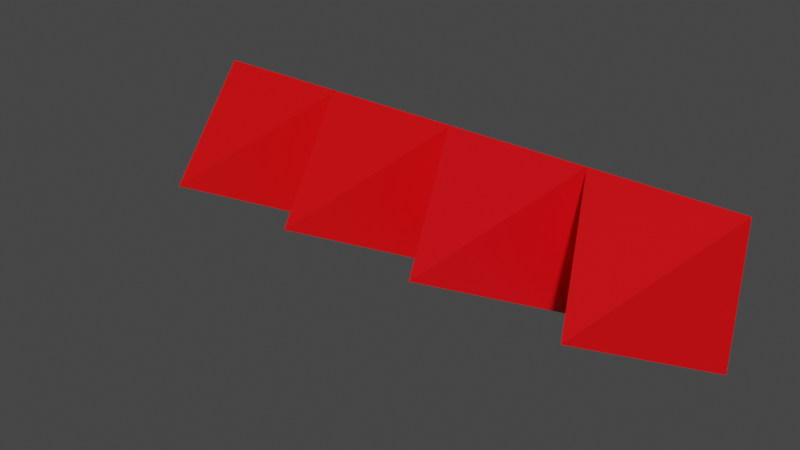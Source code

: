 # Source: SpikesDer.blend  (saved by Blender 3.1.7; exported with 4.5.12 LTS)
import bpy
from mathutils import Matrix  # noqa: F401  (used for matrix-valued properties, if any)

bpy.ops.wm.read_factory_settings(use_empty=True)
scene = bpy.context.scene
scene.name = 'Scene'

# ---- collections
col_collection = bpy.data.collections.new('Collection'); scene.collection.children.link(col_collection)

# ---- materials (node trees are filled in below, after node groups)
mat_material_005 = bpy.data.materials.new('Material.005')
mat_material_005.use_transparent_shadow = False
mat_material_002 = bpy.data.materials.new('Material.002')
mat_material_002.use_transparent_shadow = False
mat_material_001 = bpy.data.materials.new('Material.001')
mat_material_001.use_transparent_shadow = False
mat_material_004 = bpy.data.materials.new('Material.004')
mat_material_004.use_transparent_shadow = False

# ---- material node trees
mat_material_005.use_nodes = True; mat_material_005.node_tree.nodes.clear()
_N = mat_material_005.node_tree.nodes; _L = mat_material_005.node_tree.links
n0 = _N.new('ShaderNodeBsdfPrincipled'); n0.name = 'Principled BSDF'; n0.location = (10, 300)
n0.distribution = 'GGX'
n0.subsurface_method = 'RANDOM_WALK_SKIN'
n0.inputs[0].default_value = (0.8, 0.0, 0.001567, 1.0)
n0.inputs[3].default_value = 1.45
n0.inputs[27].default_value = (0.0, 0.0, 0.0, 1.0)
n0.inputs[28].default_value = 1.0
n1 = _N.new('ShaderNodeOutputMaterial'); n1.name = 'Material Output'; n1.location = (300, 300)
_L.new(n0.outputs[0], n1.inputs[0])
n1.is_active_output = True
mat_material_002.use_nodes = True; mat_material_002.node_tree.nodes.clear()
_N = mat_material_002.node_tree.nodes; _L = mat_material_002.node_tree.links
n0 = _N.new('ShaderNodeBsdfPrincipled'); n0.name = 'Principled BSDF'; n0.location = (10, 300)
n0.distribution = 'GGX'
n0.subsurface_method = 'RANDOM_WALK_SKIN'
n0.inputs[0].default_value = (0.8, 0.0, 0.004522, 1.0)
n0.inputs[3].default_value = 1.45
n0.inputs[27].default_value = (0.0, 0.0, 0.0, 1.0)
n0.inputs[28].default_value = 1.0
n1 = _N.new('ShaderNodeOutputMaterial'); n1.name = 'Material Output'; n1.location = (300, 300)
_L.new(n0.outputs[0], n1.inputs[0])
n1.is_active_output = True
mat_material_001.use_nodes = True; mat_material_001.node_tree.nodes.clear()
_N = mat_material_001.node_tree.nodes; _L = mat_material_001.node_tree.links
n0 = _N.new('ShaderNodeBsdfPrincipled'); n0.name = 'Principled BSDF'; n0.location = (10, 300)
n0.distribution = 'GGX'
n0.subsurface_method = 'RANDOM_WALK_SKIN'
n0.inputs[0].default_value = (0.8, 0.0, 0.002758, 1.0)
n0.inputs[3].default_value = 1.45
n0.inputs[27].default_value = (0.0, 0.0, 0.0, 1.0)
n0.inputs[28].default_value = 1.0
n1 = _N.new('ShaderNodeOutputMaterial'); n1.name = 'Material Output'; n1.location = (300, 300)
_L.new(n0.outputs[0], n1.inputs[0])
n1.is_active_output = True
mat_material_004.use_nodes = True; mat_material_004.node_tree.nodes.clear()
_N = mat_material_004.node_tree.nodes; _L = mat_material_004.node_tree.links
n0 = _N.new('ShaderNodeBsdfPrincipled'); n0.name = 'Principled BSDF'; n0.location = (10, 300)
n0.distribution = 'GGX'
n0.subsurface_method = 'RANDOM_WALK_SKIN'
n0.inputs[0].default_value = (0.8, 0.0, 0.002217, 1.0)
n0.inputs[3].default_value = 1.45
n0.inputs[27].default_value = (0.0, 0.0, 0.0, 1.0)
n0.inputs[28].default_value = 1.0
n1 = _N.new('ShaderNodeOutputMaterial'); n1.name = 'Material Output'; n1.location = (300, 300)
_L.new(n0.outputs[0], n1.inputs[0])
n1.is_active_output = True

# ---- world
world_world = bpy.data.worlds.new('World'); scene.world = world_world
world_world.use_nodes = True; world_world.node_tree.nodes.clear()
_N = world_world.node_tree.nodes; _L = world_world.node_tree.links
n0 = _N.new('ShaderNodeOutputWorld'); n0.name = 'World Output'; n0.location = (300, 300)
n1 = _N.new('ShaderNodeBackground'); n1.name = 'Background'; n1.location = (10, 300)
n1.inputs[0].default_value = (0.05088, 0.05088, 0.05088, 1.0)
_L.new(n1.outputs[0], n0.inputs[0])
n0.is_active_output = True
world_world.color = (0.05088, 0.05088, 0.05088)
world_world.use_sun_shadow = False
world_world.sun_shadow_jitter_overblur = 0.0

# ---- meshes
me_cube_005 = bpy.data.meshes.new('Cube.005')
me_cube_005.from_pydata([(-1.0, -1.0, -1.0), (0.0, 0.0, 1.0), (-1.0, 1.0, -1.0), (0.0, 0.0, 1.0), (1.0, -1.0, -1.0), (0.0, 0.0, 1.0), (1.0, 1.0, -1.0), (0.0, 0.0, 1.0), (2.924, -1.0, -1.0), (3.924, 0.0, 1.0), (2.924, 1.0, -1.0), (3.924, 0.0, 1.0), (4.924, -1.0, -1.0), (3.924, 0.0, 1.0), (4.924, 1.0, -1.0), (3.924, 0.0, 1.0), (4.922, -1.0, -1.0), (5.922, 0.0, 1.0), (4.922, 1.0, -1.0), (5.922, 0.0, 1.0), (6.922, -1.0, -1.0), (5.922, 0.0, 1.0), (6.922, 1.0, -1.0), (5.922, 0.0, 1.0), (0.9549, -1.0, -1.0), (1.955, 0.0, 1.0), (0.9549, 1.0, -1.0), (1.955, 0.0, 1.0), (2.955, -1.0, -1.0), (1.955, 0.0, 1.0), (2.955, 1.0, -1.0), (1.955, 0.0, 1.0)], [], [(0, 1, 3, 2), (2, 3, 7, 6), (6, 7, 5, 4), (4, 5, 1, 0), (2, 6, 4, 0), (7, 3, 1, 5), (8, 9, 11, 10), (10, 11, 15, 14), (14, 15, 13, 12), (12, 13, 9, 8), (10, 14, 12, 8), (15, 11, 9, 13), (16, 17, 19, 18), (18, 19, 23, 22), (22, 23, 21, 20), (20, 21, 17, 16), (18, 22, 20, 16), (23, 19, 17, 21), (24, 25, 27, 26), (26, 27, 31, 30), (30, 31, 29, 28), (28, 29, 25, 24), (26, 30, 28, 24), (31, 27, 25, 29)])
me_cube_005.polygons.foreach_set('material_index', [0, 0, 0, 0, 0, 0, 1, 1, 1, 1, 1, 1, 2, 2, 2, 2, 2, 2, 3, 3, 3, 3, 3, 3])
_uv = me_cube_005.uv_layers.new(name='UVMap')
_uv.uv.foreach_set('vector', [0.375, 0.0, 0.625, 0.0, 0.625, 0.25, 0.375, 0.25, 0.375, 0.25, 0.625, 0.25, 0.625, 0.5, 0.375, 0.5, 0.375, 0.5, 0.625, 0.5, 0.625, 0.75, 0.375, 0.75, 0.375, 0.75, 0.625, 0.75, 0.625, 1.0, 0.375, 1.0, 0.125, 0.5, 0.375, 0.5, 0.375, 0.75, 0.125, 0.75, 0.625, 0.5, 0.875, 0.5, 0.875, 0.75, 0.625, 0.75, 0.375, 0.0, 0.625, 0.0, 0.625, 0.25, 0.375, 0.25, 0.375, 0.25, 0.625, 0.25, 0.625, 0.5, 0.375, 0.5, 0.375, 0.5, 0.625, 0.5, 0.625, 0.75, 0.375, 0.75, 0.375, 0.75, 0.625, 0.75, 0.625, 1.0, 0.375, 1.0, 0.125, 0.5, 0.375, 0.5, 0.375, 0.75, 0.125, 0.75, 0.625, 0.5, 0.875, 0.5, 0.875, 0.75, 0.625, 0.75, 0.375, 0.0, 0.625, 0.0, 0.625, 0.25, 0.375, 0.25, 0.375, 0.25, 0.625, 0.25, 0.625, 0.5, 0.375, 0.5, 0.375, 0.5, 0.625, 0.5, 0.625, 0.75, 0.375, 0.75, 0.375, 0.75, 0.625, 0.75, 0.625, 1.0, 0.375, 1.0, 0.125, 0.5, 0.375, 0.5, 0.375, 0.75, 0.125, 0.75, 0.625, 0.5, 0.875, 0.5, 0.875, 0.75, 0.625, 0.75, 0.375, 0.0, 0.625, 0.0, 0.625, 0.25, 0.375, 0.25, 0.375, 0.25, 0.625, 0.25, 0.625, 0.5, 0.375, 0.5, 0.375, 0.5, 0.625, 0.5, 0.625, 0.75, 0.375, 0.75, 0.375, 0.75, 0.625, 0.75, 0.625, 1.0, 0.375, 1.0, 0.125, 0.5, 0.375, 0.5, 0.375, 0.75, 0.125, 0.75, 0.625, 0.5, 0.875, 0.5, 0.875, 0.75, 0.625, 0.75])
me_cube_005.materials.append(mat_material_005)
me_cube_005.materials.append(mat_material_002)
me_cube_005.materials.append(mat_material_001)
me_cube_005.materials.append(mat_material_004)
me_cube_005.use_remesh_fix_poles = True
me_cube_005.use_remesh_preserve_attributes = False
me_cube_005.update()

# ---- objects
ob_cube_003 = bpy.data.objects.new('Cube.003', me_cube_005)

# ---- transforms, parenting, visibility, modifiers, constraints
ob_cube_003.location = (-2.866, 0.0, 0.0)
ob_cube_003.rotation_euler = (1.571, 0.0, 0.0)

# ---- collection membership
col_collection.objects.link(ob_cube_003)

# ---- scene / render settings (as saved in the file)
scene.frame_start = 1; scene.frame_end = 250; scene.frame_set(1)
scene.render.engine = 'BLENDER_EEVEE_NEXT'
scene.cycles.sampling_pattern = 'TABULATED_SOBOL'
scene.cycles.use_light_tree = False
scene.view_settings.view_transform = 'Filmic'
bpy.context.view_layer.update()

# ---- added for rendering (the .blend has no active camera and no usable light): camera, sun
cam_auto = bpy.data.cameras.new('AutoCamera')
cam_auto.lens = 50.0
cam_auto.sensor_width = 36.0
cam_auto.clip_end = 1000.0
ob_auto_camera = bpy.data.objects.new('AutoCamera', cam_auto)
scene.collection.objects.link(ob_auto_camera)
ob_auto_camera.location = (7.87811, -9.33922, 6.22614)
ob_auto_camera.rotation_euler = (1.09748, -7.21219e-08, 0.694738)
scene.camera = ob_auto_camera
light_auto_sun = bpy.data.lights.new('AutoSun', 'SUN')
light_auto_sun.energy = 3.0
light_auto_sun.angle = 0.0523599
ob_auto_sun = bpy.data.objects.new('AutoSun', light_auto_sun)
scene.collection.objects.link(ob_auto_sun)
ob_auto_sun.rotation_euler = (0.872665, 0.174533, 0.523599)
bpy.context.view_layer.update()
